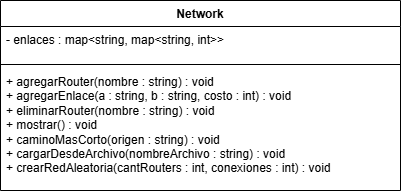

The diagram above was exported from draw.io. Its source (the exported page's mxGraphModel, read from the mxfile embedded in the PNG):
<mxGraphModel dx="872" dy="577" grid="1" gridSize="10" guides="1" tooltips="1" connect="1" arrows="1" fold="1" page="1" pageScale="1" pageWidth="90" pageHeight="90" math="0" shadow="0">
  <root>
    <mxCell id="0" />
    <mxCell id="1" parent="0" />
    <mxCell id="7DQsDdMJpPY8md-w-0Ua-1" value="&amp;nbsp;Network&amp;nbsp;" style="swimlane;fontStyle=1;align=center;verticalAlign=top;childLayout=stackLayout;horizontal=1;startSize=26;horizontalStack=0;resizeParent=1;resizeParentMax=0;resizeLast=0;collapsible=1;marginBottom=0;whiteSpace=wrap;html=1;" vertex="1" parent="1">
      <mxGeometry x="30" y="40" width="400" height="190" as="geometry" />
    </mxCell>
    <mxCell id="7DQsDdMJpPY8md-w-0Ua-2" value="- enlaces : map&amp;lt;string, map&amp;lt;string, int&amp;gt;&amp;gt;" style="text;strokeColor=none;fillColor=none;align=left;verticalAlign=top;spacingLeft=4;spacingRight=4;overflow=hidden;rotatable=0;points=[[0,0.5],[1,0.5]];portConstraint=eastwest;whiteSpace=wrap;html=1;" vertex="1" parent="7DQsDdMJpPY8md-w-0Ua-1">
      <mxGeometry y="26" width="400" height="34" as="geometry" />
    </mxCell>
    <mxCell id="7DQsDdMJpPY8md-w-0Ua-3" value="" style="line;strokeWidth=1;fillColor=none;align=left;verticalAlign=middle;spacingTop=-1;spacingLeft=3;spacingRight=3;rotatable=0;labelPosition=right;points=[];portConstraint=eastwest;strokeColor=inherit;" vertex="1" parent="7DQsDdMJpPY8md-w-0Ua-1">
      <mxGeometry y="60" width="400" height="8" as="geometry" />
    </mxCell>
    <mxCell id="7DQsDdMJpPY8md-w-0Ua-4" value="+ agregarRouter(nombre : string) : void&amp;nbsp;&lt;div&gt;+ agregarEnlace(a : string, b : string, costo : int) : void&lt;/div&gt;&lt;div&gt;+ eliminarRouter(nombre : string) : void&lt;/div&gt;&lt;div&gt;+ mostrar() : void&amp;nbsp;&lt;/div&gt;&lt;div&gt;+ caminoMasCorto(origen : string) : void&lt;/div&gt;&lt;div&gt;+ cargarDesdeArchivo(nombreArchivo : string) : void&lt;/div&gt;&lt;div&gt;+ crearRedAleatoria(cantRouters : int, conexiones : int) : void&lt;/div&gt;" style="text;strokeColor=none;fillColor=none;align=left;verticalAlign=top;spacingLeft=4;spacingRight=4;overflow=hidden;rotatable=0;points=[[0,0.5],[1,0.5]];portConstraint=eastwest;whiteSpace=wrap;html=1;" vertex="1" parent="7DQsDdMJpPY8md-w-0Ua-1">
      <mxGeometry y="68" width="400" height="122" as="geometry" />
    </mxCell>
  </root>
</mxGraphModel>